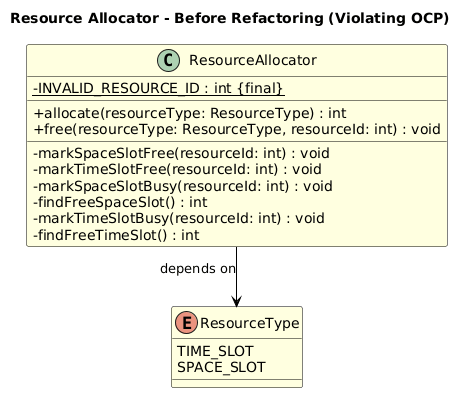

The diagram above was rendered by PlantUML. Its source (embedded in the PNG):
@startuml
title Resource Allocator - Before Refactoring (Violating OCP)

skinparam classAttributeIconSize 0
skinparam class {
    BackgroundColor LightYellow
    BorderColor Black
    ArrowColor Black
}
skinparam linetype ortho
top to bottom direction

class ResourceAllocator {
    - {static} INVALID_RESOURCE_ID : int {final}
    __
    + allocate(resourceType: ResourceType) : int
    + free(resourceType: ResourceType, resourceId: int) : void
    __
    - markSpaceSlotFree(resourceId: int) : void
    - markTimeSlotFree(resourceId: int) : void
    - markSpaceSlotBusy(resourceId: int) : void
    - findFreeSpaceSlot() : int
    - markTimeSlotBusy(resourceId: int) : void
    - findFreeTimeSlot() : int
}

enum ResourceType {
    TIME_SLOT
    SPACE_SLOT
}

ResourceAllocator --> ResourceType : depends on
@enduml